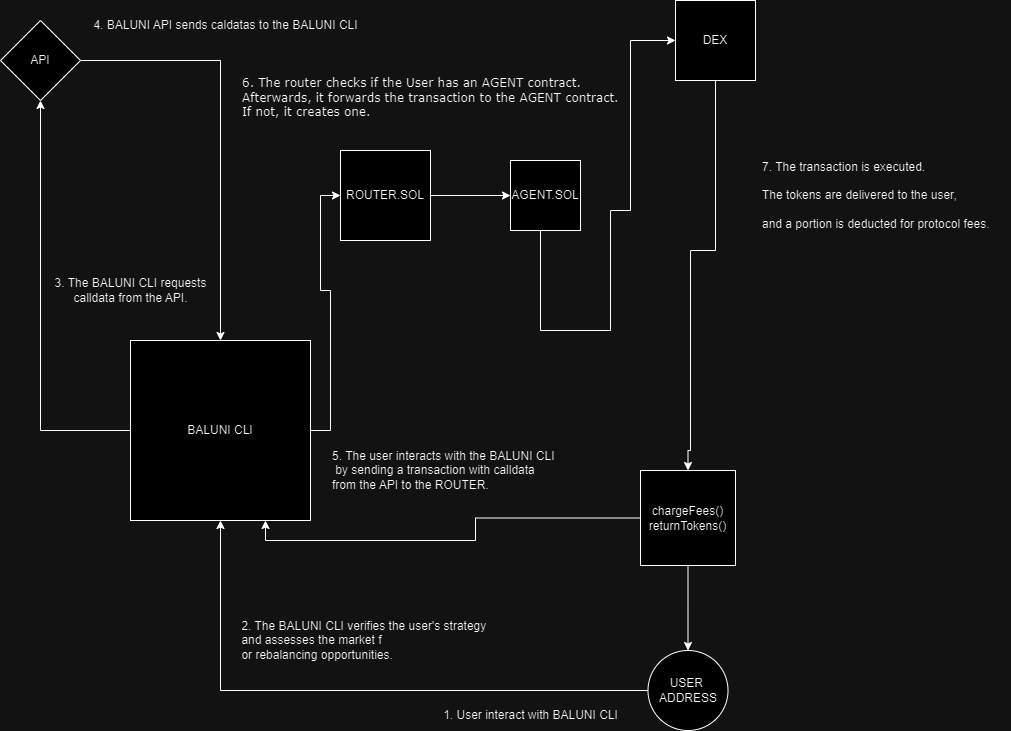

The diagram above was exported from draw.io. Its source (the exported page's mxGraphModel, read from the mxfile embedded in the PNG):
<mxGraphModel dx="1352" dy="795" grid="1" gridSize="10" guides="1" tooltips="1" connect="1" arrows="1" fold="1" page="1" pageScale="1" pageWidth="827" pageHeight="1169" math="0" shadow="0">
  <root>
    <mxCell id="0" />
    <mxCell id="1" parent="0" />
    <mxCell id="4YVlO0c24P4SKlBU_gZs-11" style="edgeStyle=orthogonalEdgeStyle;rounded=0;orthogonalLoop=1;jettySize=auto;html=1;entryX=0;entryY=0.5;entryDx=0;entryDy=0;" edge="1" parent="1" source="4YVlO0c24P4SKlBU_gZs-1" target="4YVlO0c24P4SKlBU_gZs-2">
      <mxGeometry relative="1" as="geometry" />
    </mxCell>
    <mxCell id="4YVlO0c24P4SKlBU_gZs-32" style="edgeStyle=orthogonalEdgeStyle;rounded=0;orthogonalLoop=1;jettySize=auto;html=1;entryX=0.5;entryY=1;entryDx=0;entryDy=0;" edge="1" parent="1" source="4YVlO0c24P4SKlBU_gZs-1" target="4YVlO0c24P4SKlBU_gZs-8">
      <mxGeometry relative="1" as="geometry" />
    </mxCell>
    <mxCell id="4YVlO0c24P4SKlBU_gZs-1" value="BALUNI CLI" style="whiteSpace=wrap;html=1;aspect=fixed;" vertex="1" parent="1">
      <mxGeometry x="190" y="420" width="180" height="180" as="geometry" />
    </mxCell>
    <mxCell id="4YVlO0c24P4SKlBU_gZs-12" style="edgeStyle=orthogonalEdgeStyle;rounded=0;orthogonalLoop=1;jettySize=auto;html=1;entryX=0;entryY=0.5;entryDx=0;entryDy=0;" edge="1" parent="1" source="4YVlO0c24P4SKlBU_gZs-2" target="4YVlO0c24P4SKlBU_gZs-6">
      <mxGeometry relative="1" as="geometry" />
    </mxCell>
    <mxCell id="4YVlO0c24P4SKlBU_gZs-2" value="ROUTER.SOL" style="whiteSpace=wrap;html=1;aspect=fixed;" vertex="1" parent="1">
      <mxGeometry x="400" y="230" width="90" height="90" as="geometry" />
    </mxCell>
    <mxCell id="4YVlO0c24P4SKlBU_gZs-5" style="edgeStyle=orthogonalEdgeStyle;rounded=0;orthogonalLoop=1;jettySize=auto;html=1;" edge="1" parent="1" source="4YVlO0c24P4SKlBU_gZs-4" target="4YVlO0c24P4SKlBU_gZs-1">
      <mxGeometry relative="1" as="geometry" />
    </mxCell>
    <mxCell id="4YVlO0c24P4SKlBU_gZs-4" value="USER&amp;nbsp;&lt;br&gt;ADDRESS" style="ellipse;whiteSpace=wrap;html=1;aspect=fixed;" vertex="1" parent="1">
      <mxGeometry x="707.5" y="730" width="80" height="80" as="geometry" />
    </mxCell>
    <mxCell id="4YVlO0c24P4SKlBU_gZs-13" style="edgeStyle=orthogonalEdgeStyle;rounded=0;orthogonalLoop=1;jettySize=auto;html=1;entryX=0;entryY=0.5;entryDx=0;entryDy=0;" edge="1" parent="1" source="4YVlO0c24P4SKlBU_gZs-6" target="4YVlO0c24P4SKlBU_gZs-7">
      <mxGeometry relative="1" as="geometry">
        <Array as="points">
          <mxPoint x="600" y="410" />
          <mxPoint x="670" y="410" />
          <mxPoint x="670" y="290" />
          <mxPoint x="690" y="290" />
          <mxPoint x="690" y="120" />
        </Array>
      </mxGeometry>
    </mxCell>
    <mxCell id="4YVlO0c24P4SKlBU_gZs-6" value="AGENT.SOL" style="whiteSpace=wrap;html=1;aspect=fixed;" vertex="1" parent="1">
      <mxGeometry x="570" y="240" width="70" height="70" as="geometry" />
    </mxCell>
    <mxCell id="4YVlO0c24P4SKlBU_gZs-24" style="edgeStyle=orthogonalEdgeStyle;rounded=0;orthogonalLoop=1;jettySize=auto;html=1;exitX=0.5;exitY=1;exitDx=0;exitDy=0;entryX=0.5;entryY=0;entryDx=0;entryDy=0;" edge="1" parent="1" source="4YVlO0c24P4SKlBU_gZs-7" target="4YVlO0c24P4SKlBU_gZs-22">
      <mxGeometry relative="1" as="geometry">
        <Array as="points">
          <mxPoint x="750" y="330" />
          <mxPoint x="750" y="530" />
        </Array>
      </mxGeometry>
    </mxCell>
    <mxCell id="4YVlO0c24P4SKlBU_gZs-7" value="DEX" style="whiteSpace=wrap;html=1;aspect=fixed;" vertex="1" parent="1">
      <mxGeometry x="735" y="80" width="80" height="80" as="geometry" />
    </mxCell>
    <mxCell id="4YVlO0c24P4SKlBU_gZs-10" style="edgeStyle=orthogonalEdgeStyle;rounded=0;orthogonalLoop=1;jettySize=auto;html=1;exitX=1;exitY=0.5;exitDx=0;exitDy=0;" edge="1" parent="1" source="4YVlO0c24P4SKlBU_gZs-8" target="4YVlO0c24P4SKlBU_gZs-1">
      <mxGeometry relative="1" as="geometry" />
    </mxCell>
    <mxCell id="4YVlO0c24P4SKlBU_gZs-8" value="API" style="rhombus;whiteSpace=wrap;html=1;" vertex="1" parent="1">
      <mxGeometry x="60" y="100" width="80" height="80" as="geometry" />
    </mxCell>
    <mxCell id="4YVlO0c24P4SKlBU_gZs-23" style="edgeStyle=orthogonalEdgeStyle;rounded=0;orthogonalLoop=1;jettySize=auto;html=1;entryX=0.5;entryY=0;entryDx=0;entryDy=0;" edge="1" parent="1" source="4YVlO0c24P4SKlBU_gZs-22" target="4YVlO0c24P4SKlBU_gZs-4">
      <mxGeometry relative="1" as="geometry" />
    </mxCell>
    <mxCell id="4YVlO0c24P4SKlBU_gZs-41" style="edgeStyle=orthogonalEdgeStyle;rounded=0;orthogonalLoop=1;jettySize=auto;html=1;entryX=0.75;entryY=1;entryDx=0;entryDy=0;" edge="1" parent="1" source="4YVlO0c24P4SKlBU_gZs-22" target="4YVlO0c24P4SKlBU_gZs-1">
      <mxGeometry relative="1" as="geometry" />
    </mxCell>
    <mxCell id="4YVlO0c24P4SKlBU_gZs-22" value="chargeFees()&lt;br&gt;returnTokens()" style="whiteSpace=wrap;html=1;aspect=fixed;" vertex="1" parent="1">
      <mxGeometry x="700" y="550" width="95" height="95" as="geometry" />
    </mxCell>
    <mxCell id="4YVlO0c24P4SKlBU_gZs-33" value="1. User interact with BALUNI CLI" style="text;html=1;align=center;verticalAlign=middle;resizable=0;points=[];autosize=1;strokeColor=none;fillColor=none;" vertex="1" parent="1">
      <mxGeometry x="490" y="780" width="200" height="30" as="geometry" />
    </mxCell>
    <mxCell id="4YVlO0c24P4SKlBU_gZs-34" value="&lt;div style=&quot;text-align: left;&quot;&gt;2. The BALUNI CLI verifies the user's strategy&amp;nbsp;&lt;/div&gt;&lt;div style=&quot;text-align: left;&quot;&gt;and assesses the market f&lt;/div&gt;&lt;div style=&quot;text-align: left;&quot;&gt;or rebalancing opportunities.&lt;br&gt;&lt;/div&gt;" style="text;html=1;align=center;verticalAlign=middle;resizable=0;points=[];autosize=1;strokeColor=none;fillColor=none;" vertex="1" parent="1">
      <mxGeometry x="290" y="690" width="270" height="60" as="geometry" />
    </mxCell>
    <mxCell id="4YVlO0c24P4SKlBU_gZs-35" value="3. The BALUNI CLI requests &lt;br&gt;calldata from the API." style="text;html=1;align=center;verticalAlign=middle;resizable=0;points=[];autosize=1;strokeColor=none;fillColor=none;" vertex="1" parent="1">
      <mxGeometry x="100" y="350" width="180" height="40" as="geometry" />
    </mxCell>
    <mxCell id="4YVlO0c24P4SKlBU_gZs-36" value="4. BALUNI API sends caldatas to the BALUNI CLI&lt;span style=&quot;white-space: pre;&quot;&gt;&#09;&lt;/span&gt;" style="text;html=1;align=center;verticalAlign=middle;resizable=0;points=[];autosize=1;strokeColor=none;fillColor=none;" vertex="1" parent="1">
      <mxGeometry x="140" y="90" width="290" height="30" as="geometry" />
    </mxCell>
    <mxCell id="4YVlO0c24P4SKlBU_gZs-37" value="5. The user interacts with the BALUNI CLI&lt;br&gt;&amp;nbsp;by sending a transaction with calldata &lt;br&gt;from the API to the ROUTER." style="text;html=1;align=left;verticalAlign=middle;resizable=0;points=[];autosize=1;strokeColor=none;fillColor=none;" vertex="1" parent="1">
      <mxGeometry x="390" y="520" width="250" height="60" as="geometry" />
    </mxCell>
    <mxCell id="4YVlO0c24P4SKlBU_gZs-38" value="&lt;div style=&quot;&quot;&gt;&lt;pre style=&quot;border: 0px solid rgb(227, 227, 227); box-sizing: border-box; --tw-border-spacing-x: 0; --tw-border-spacing-y: 0; --tw-translate-x: 0; --tw-translate-y: 0; --tw-rotate: 0; --tw-skew-x: 0; --tw-skew-y: 0; --tw-scale-x: 1; --tw-scale-y: 1; --tw-pan-x: ; --tw-pan-y: ; --tw-pinch-zoom: ; --tw-scroll-snap-strictness: proximity; --tw-gradient-from-position: ; --tw-gradient-via-position: ; --tw-gradient-to-position: ; --tw-ordinal: ; --tw-slashed-zero: ; --tw-numeric-figure: ; --tw-numeric-spacing: ; --tw-numeric-fraction: ; --tw-ring-inset: ; --tw-ring-offset-width: 0px; --tw-ring-offset-color: #fff; --tw-ring-color: rgba(69,89,164,.5); --tw-ring-offset-shadow: 0 0 transparent; --tw-ring-shadow: 0 0 transparent; --tw-shadow: 0 0 transparent; --tw-shadow-colored: 0 0 transparent; --tw-blur: ; --tw-brightness: ; --tw-contrast: ; --tw-grayscale: ; --tw-hue-rotate: ; --tw-invert: ; --tw-saturate: ; --tw-sepia: ; --tw-drop-shadow: ; --tw-backdrop-blur: ; --tw-backdrop-brightness: ; --tw-backdrop-contrast: ; --tw-backdrop-grayscale: ; --tw-backdrop-hue-rotate: ; --tw-backdrop-invert: ; --tw-backdrop-opacity: ; --tw-backdrop-saturate: ; --tw-backdrop-sepia: ; margin: 0px 0px 1.25em;&quot;&gt;&lt;font style=&quot;&quot; face=&quot;Verdana&quot;&gt;6. The router checks if the User has an AGENT contract.&lt;br&gt;Afterwards, it forwards the transaction to the AGENT contract.&lt;br&gt;If not, it creates one.&lt;/font&gt;&lt;/pre&gt;&lt;p style=&quot;border: 0px solid rgb(227, 227, 227); box-sizing: border-box; --tw-border-spacing-x: 0; --tw-border-spacing-y: 0; --tw-translate-x: 0; --tw-translate-y: 0; --tw-rotate: 0; --tw-skew-x: 0; --tw-skew-y: 0; --tw-scale-x: 1; --tw-scale-y: 1; --tw-pan-x: ; --tw-pan-y: ; --tw-pinch-zoom: ; --tw-scroll-snap-strictness: proximity; --tw-gradient-from-position: ; --tw-gradient-via-position: ; --tw-gradient-to-position: ; --tw-ordinal: ; --tw-slashed-zero: ; --tw-numeric-figure: ; --tw-numeric-spacing: ; --tw-numeric-fraction: ; --tw-ring-inset: ; --tw-ring-offset-width: 0px; --tw-ring-offset-color: #fff; --tw-ring-color: rgba(69,89,164,.5); --tw-ring-offset-shadow: 0 0 transparent; --tw-ring-shadow: 0 0 transparent; --tw-shadow: 0 0 transparent; --tw-shadow-colored: 0 0 transparent; --tw-blur: ; --tw-brightness: ; --tw-contrast: ; --tw-grayscale: ; --tw-hue-rotate: ; --tw-invert: ; --tw-saturate: ; --tw-sepia: ; --tw-drop-shadow: ; --tw-backdrop-blur: ; --tw-backdrop-brightness: ; --tw-backdrop-contrast: ; --tw-backdrop-grayscale: ; --tw-backdrop-hue-rotate: ; --tw-backdrop-invert: ; --tw-backdrop-opacity: ; --tw-backdrop-saturate: ; --tw-backdrop-sepia: ; margin: 1.25em 0px 0px; color: rgb(236, 236, 236); background-color: rgb(33, 33, 33);&quot;&gt;&lt;/p&gt;&lt;p&gt;&lt;/p&gt;&lt;/div&gt;" style="text;html=1;align=left;verticalAlign=middle;resizable=0;points=[];autosize=1;strokeColor=none;fillColor=none;" vertex="1" parent="1">
      <mxGeometry x="300" y="150" width="400" height="70" as="geometry" />
    </mxCell>
    <mxCell id="4YVlO0c24P4SKlBU_gZs-39" value="7. The transaction is executed.&lt;br&gt;&lt;br&gt;The tokens are delivered to the user,&lt;br&gt;&lt;br&gt;and a portion is deducted for protocol fees." style="text;html=1;align=left;verticalAlign=middle;resizable=0;points=[];autosize=1;strokeColor=none;fillColor=none;" vertex="1" parent="1">
      <mxGeometry x="820" y="230" width="250" height="90" as="geometry" />
    </mxCell>
  </root>
</mxGraphModel>